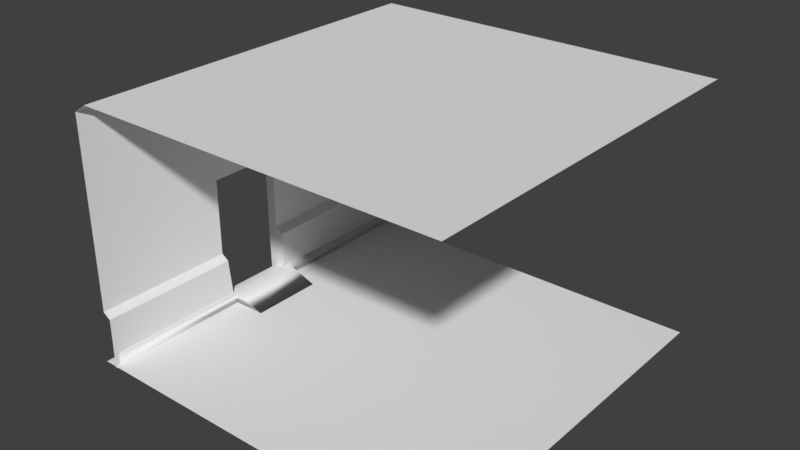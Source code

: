 # Source: Ambientacion.blend  (saved by Blender 2.79.0; exported with 4.5.12 LTS)
import bpy
from mathutils import Matrix  # noqa: F401  (used for matrix-valued properties, if any)

bpy.ops.wm.read_factory_settings(use_empty=True)
scene = bpy.context.scene
scene.name = 'Scene'

# ---- collections
col_collection_1 = bpy.data.collections.new('Collection 1'); scene.collection.children.link(col_collection_1)

# ---- materials (node trees are filled in below, after node groups)
mat_paredmain = bpy.data.materials.new('ParedMain')
mat_paredmain.alpha_threshold = 0.0
mat_paredmain.use_transparent_shadow = False
mat_paredmain.roughness = 0.5
mat_parteinferior = bpy.data.materials.new('ParteInferior')
mat_parteinferior.alpha_threshold = 0.0
mat_parteinferior.use_transparent_shadow = False
mat_parteinferior.roughness = 0.5
mat_partesuperior = bpy.data.materials.new('ParteSuperior')
mat_partesuperior.alpha_threshold = 0.0
mat_partesuperior.use_transparent_shadow = False
mat_partesuperior.roughness = 0.5
mat_techo = bpy.data.materials.new('Techo')
mat_techo.alpha_threshold = 0.0
mat_techo.use_transparent_shadow = False
mat_techo.roughness = 0.5
mat_barraentrada = bpy.data.materials.new('BarraEntrada')
mat_barraentrada.alpha_threshold = 0.0
mat_barraentrada.use_transparent_shadow = False
mat_barraentrada.roughness = 0.5
mat_escaleras = bpy.data.materials.new('Escaleras')
mat_escaleras.alpha_threshold = 0.0
mat_escaleras.use_transparent_shadow = False
mat_escaleras.roughness = 0.5
mat_floor = bpy.data.materials.new('Floor')
mat_floor.alpha_threshold = 0.0
mat_floor.use_transparent_shadow = False
mat_floor.roughness = 0.5

# ---- material node trees

# ---- world
world_world = bpy.data.worlds.new('World'); scene.world = world_world
world_world.color = (0.05088, 0.05088, 0.05088)
world_world.use_sun_shadow = False
world_world.sun_shadow_jitter_overblur = 0.0
world_world.cycles.sampling_method = 'MANUAL'

# ---- meshes
me_plane_006 = bpy.data.meshes.new('Plane.006')
me_plane_006.from_pydata([(-3.463, -4.76, 0.004843), (3.177, -4.76, 0.005255), (-3.463, -2.76, 0.004843), (3.177, -2.76, 0.005255), (-3.463, -2.558, -0.127), (3.177, -2.558, -0.1266), (-3.463, 4.8, -0.1373), (3.177, 4.8, -0.1369), (-3.463, 5.151, 0.09427), (3.177, 5.151, 0.09468), (-1.014, -4.76, 0.005256), (-1.014, -2.76, 0.005256), (-1.014, -2.558, -0.1266), (-1.014, 4.8, -0.1369), (-1.014, 5.151, 0.09468), (0.2631, -4.76, 0.005255), (0.2631, -2.76, 0.005255), (0.2631, -2.558, -0.1266), (0.2631, 4.8, -0.1369), (0.2631, 5.151, 0.09468), (3.177, 0.4925, -0.1309), (-3.463, 0.4925, -0.1313), (-1.014, 0.4925, -0.1309), (0.2631, 0.4925, -0.1309), (-3.463, 0.3048, -0.131), (3.177, 0.3048, -0.1306), (-1.014, 0.3048, -0.1306), (0.2631, 0.3048, -0.1306), (-0.9251, 4.8, -0.1369), (-0.9251, 5.151, 0.09468), (-0.9251, -4.76, 0.005256), (-0.9251, 0.4925, -0.1309), (0.1557, 4.8, -0.1369), (0.1557, 5.151, 0.09468), (0.1557, 0.4925, -0.1309), (0.2633, -4.761, -0.1047), (-0.9249, -4.761, -0.1136), (-1.014, -2.559, -0.3129), (0.2634, -2.559, -0.3129), (-1.014, 0.4912, -0.3172), (0.2634, 0.4912, -0.3172), (-1.014, 0.3035, -0.3169), (0.2634, 0.3035, -0.3169), (-0.9248, 0.4912, -0.3172), (0.156, 0.4912, -0.3172), (0.2636, -4.762, -0.291), (-0.9246, -4.762, -0.2999), (-3.473, 5.195, 6.4), (3.167, 5.195, 6.4)], [], [(15, 1, 3, 16), (16, 3, 5, 17), (23, 20, 7, 18), (18, 7, 9, 19), (6, 13, 14, 8), (21, 22, 13, 6), (2, 11, 12, 4), (0, 10, 11, 2), (32, 18, 19, 33), (34, 23, 18, 32), (24, 26, 22, 21), (27, 25, 20, 23), (17, 5, 25, 27), (4, 12, 26, 24), (22, 31, 28, 13), (13, 28, 29, 14), (31, 34, 32, 28), (28, 32, 33, 29), (17, 35, 15, 16), (12, 11, 10, 30, 36), (27, 23, 40, 42), (17, 27, 42, 38), (12, 36, 46, 37), (31, 22, 39, 43), (23, 34, 44, 40), (35, 17, 38, 45), (22, 26, 41, 39), (26, 12, 37, 41), (34, 31, 43, 44), (14, 29, 33, 19, 9, 48, 47, 8)])
me_plane_006.polygons.foreach_set('material_index', [1, 1, 0, 2, 2, 0, 1, 1, 2, 0, 0, 0, 0, 0, 0, 2, 0, 2, 1, 1, 0, 0, 0, 0, 0, 0, 0, 0, 0, 3])
_uv = me_plane_006.uv_layers.new(name='UVMap')
_uv.uv.foreach_set('vector', [0.0001586, 0.0001587, 0.6285, 0.0001586, 0.6285, 0.4314, 0.0001586, 0.4314, 0.0001586, 0.8633, 0.6285, 0.8633, 0.6285, 0.9152, 0.0001587, 0.9152, 0.5064, 0.4146, 0.9024, 0.4146, 0.9024, 0.9999, 0.5064, 0.9999, 0.0001102, 0.0001098, 0.9999, 0.0001123, 0.9999, 0.1443, 0.0001098, 0.1443, 0.0001098, 0.1445, 0.8403, 0.1445, 0.8403, 0.2888, 0.0001237, 0.2888, 9.676e-05, 0.4146, 0.3329, 0.4146, 0.3329, 0.9999, 9.498e-05, 0.9999, 0.0001634, 0.9155, 0.5282, 0.9155, 0.5282, 0.9675, 0.0001586, 0.9675, 0.0001586, 0.4317, 0.5282, 0.4317, 0.5282, 0.8629, 0.000159, 0.8629, 0.0001098, 0.4703, 0.0001099, 0.4334, 0.1443, 0.4334, 0.1443, 0.4703, 0.4918, 0.4146, 0.5064, 0.4146, 0.5064, 0.9999, 0.4918, 0.9999, 9.686e-05, 0.3891, 0.3329, 0.3891, 0.3329, 0.4146, 9.676e-05, 0.4146, 0.5064, 0.3891, 0.9024, 0.3891, 0.9024, 0.4146, 0.5064, 0.4146, 0.5064, 9.608e-05, 0.9024, 9.498e-05, 0.9024, 0.3891, 0.5064, 0.3891, 9.796e-05, 9.498e-05, 0.3329, 9.628e-05, 0.3329, 0.3891, 9.686e-05, 0.3891, 0.3329, 0.4146, 0.345, 0.4146, 0.345, 0.9999, 0.3329, 0.9999, 0.1445, 0.4639, 0.1445, 0.4334, 0.2888, 0.4334, 0.2888, 0.4639, 0.345, 0.4146, 0.4918, 0.4146, 0.4918, 0.9999, 0.345, 0.9999, 0.0001099, 0.289, 0.3709, 0.289, 0.3709, 0.4332, 0.0001098, 0.4332, 0.9659, 0.9962, 0.491, 0.9915, 0.4911, 0.9678, 0.9224, 0.9678, 0.4907, 0.972, 0.4468, 0.9998, 0.01556, 0.9998, 0.0001586, 0.9884, 0.01538, 0.9678, 0.0, 0.0, 0.0, 0.0, 0.0, 0.0, 0.0, 0.0, 0.0, 0.0, 0.0, 0.0, 0.0, 0.0, 0.0, 0.0, 0.0, 0.0, 0.0, 0.0, 0.0, 0.0, 0.0, 0.0, 0.0, 0.0, 0.0, 0.0, 0.0, 0.0, 0.0, 0.0, 0.0, 0.0, 0.0, 0.0, 0.0, 0.0, 0.0, 0.0, 0.0, 0.0, 0.0, 0.0, 0.0, 0.0, 0.0, 0.0, 0.0, 0.0, 0.0, 0.0, 0.0, 0.0, 0.0, 0.0, 0.0, 0.0, 0.0, 0.0, 0.0, 0.0, 0.0, 0.0, 0.0, 0.0, 0.0, 0.0, 0.0, 0.0, 0.0, 0.0, 0.5619, 0.003199, 0.5608, 0.009881, 0.561, 0.01967, 0.5642, 0.004657, 0.9999, 0.003949, 0.9999, 0.9782, 9.954e-05, 0.9797, 9.897e-05, 0.0024])
me_plane_006.materials.append(mat_paredmain)
me_plane_006.materials.append(mat_parteinferior)
me_plane_006.materials.append(mat_partesuperior)
me_plane_006.materials.append(mat_techo)
me_plane_006.use_remesh_preserve_volume = False
me_plane_006.use_remesh_preserve_attributes = False
me_plane_006.use_mirror_vertex_groups = False
me_plane_006.update()
me_plane_001 = bpy.data.meshes.new('Plane.001')
me_plane_001.from_pydata([(-1.0, -6.013, -5.993e-07), (1.0, -6.013, -5.993e-07), (-1.0, 6.367, 6.417e-07), (1.0, 6.367, 6.417e-07), (-1.005, -6.013, 0.3457), (-1.005, 6.367, 0.3457), (0.9355, -6.013, 0.3468), (0.9355, 6.367, 0.3468), (-1.0, -1.387, -1.356e-07), (1.0, -1.387, -1.356e-07), (-1.005, -1.387, 0.3457), (0.9355, -1.387, 0.3468), (1.0, 1.024, 1.061e-07), (-1.0, 1.024, 1.061e-07), (-1.005, 1.024, 0.3457), (0.9355, 1.024, 0.3468), (0.9198, -1.387, 1.422), (0.9198, 1.024, 1.422)], [], [(13, 2, 3, 12), (13, 14, 5, 2), (14, 15, 7, 5), (0, 1, 6, 4), (3, 2, 5, 7), (4, 6, 11, 10), (0, 4, 10, 8), (0, 8, 9, 1), (10, 11, 15, 14), (8, 10, 14, 13), (8, 13, 12, 9), (11, 15, 17, 16), (14, 10, 16, 17), (16, 10, 11), (14, 17, 15)])
me_plane_001.polygons.foreach_set('use_smooth', [True] * 15)
me_plane_001.polygons.foreach_set('material_index', [0, 0, 0, 0, 0, 0, 0, 0, 1, 0, 0, 1, 1, 1, 1])
_uv = me_plane_001.uv_layers.new(name='UVMap')
_uv.uv.foreach_set('vector', [0.0002569, 0.2328, 0.6215, 0.2328, 0.6215, 0.0002569, 0.000257, 0.0002569, 0.0002569, 0.9188, 0.0002571, 0.959, 0.6215, 0.959, 0.6215, 0.9188, 0.0003348, 0.2333, 0.0002569, 0.4589, 0.6215, 0.4591, 0.6216, 0.2335, 0.5391, 0.7736, 0.7717, 0.7737, 0.7642, 0.7334, 0.5386, 0.7334, 0.7717, 0.7742, 0.5391, 0.7742, 0.5386, 0.8144, 0.7642, 0.8146, 0.0002569, 0.6927, 0.000257, 0.9183, 0.538, 0.9183, 0.538, 0.6927, 0.0002569, 0.9595, 0.0002572, 0.9997, 0.538, 0.9997, 0.538, 0.9595, 0.0002569, 0.6922, 0.538, 0.6922, 0.538, 0.4596, 0.000257, 0.4596, 0.0001716, 0.4225, 0.0001718, 0.7938, 0.4616, 0.7938, 0.4616, 0.4225, 0.5386, 0.6927, 0.5386, 0.7329, 0.819, 0.7329, 0.819, 0.6927, 0.5386, 0.6922, 0.819, 0.6922, 0.819, 0.4596, 0.5386, 0.4596, 0.462, 0.0001716, 0.9234, 0.0001716, 0.9234, 0.2059, 0.462, 0.2059, 0.4616, 0.4221, 0.0001716, 0.4221, 0.0001716, 0.0001717, 0.4616, 0.0001716, 0.3714, 0.9998, 0.0001716, 0.7993, 0.3714, 0.7941, 0.462, 0.4068, 0.8332, 0.2062, 0.8332, 0.412])
me_plane_001.materials.append(mat_barraentrada)
me_plane_001.materials.append(mat_escaleras)
me_plane_001.use_remesh_preserve_volume = False
me_plane_001.use_remesh_preserve_attributes = False
me_plane_001.use_mirror_vertex_groups = False
me_plane_001.update()
me_plane = bpy.data.meshes.new('Plane')
me_plane.from_pydata([(-1.0, -1.0, 0.0), (1.0, -1.0, 0.0), (-1.0, 1.0, 0.0), (1.0, 1.0, 0.0)], [], [(0, 2, 3, 1)])
_uv = me_plane.uv_layers.new(name='UVMap')
_uv.uv.foreach_set('vector', [0.0001, 9.998e-05, 9.998e-05, 0.9999, 0.9999, 0.9999, 0.9999, 9.998e-05])
me_plane.materials.append(mat_floor)
me_plane.use_remesh_preserve_volume = False
me_plane.use_remesh_preserve_attributes = False
me_plane.use_mirror_vertex_groups = False
me_plane.update()

# ---- objects
ob_plane_004 = bpy.data.objects.new('Plane.004', me_plane_006)
ob_plane_001 = bpy.data.objects.new('Plane.001', me_plane_001)
ob_plane = bpy.data.objects.new('Plane', me_plane)

# ---- transforms, parenting, visibility, modifiers, constraints
ob_plane_004.location = (-3.07, -2.603, 2.101)
ob_plane_004.rotation_euler = (1.574, -1.192e-07, 1.572)
ob_plane_004.scale = (1.0, 0.4489, 1.0)
ob_plane_004.lineart.crease_threshold = 0.0
ob_plane_001.location = (-3.231, -2.758, 0.09944)
ob_plane_001.rotation_euler = (-4.157e-05, 1.574, -4.145e-05)
ob_plane_001.scale = (0.1052, 0.533, 0.533)
ob_plane_001.lineart.crease_threshold = 0.0
ob_plane.location = (-0.0007151, -2.764, -0.001277)
ob_plane.scale = (-3.3, -3.3, -3.3)
ob_plane.lineart.crease_threshold = 0.0

# ---- collection membership
col_collection_1.objects.link(ob_plane_004)
col_collection_1.objects.link(ob_plane_001)
col_collection_1.objects.link(ob_plane)

# ---- scene / render settings (as saved in the file)
scene.frame_start = 1; scene.frame_end = 250; scene.frame_set(0)
scene.render.engine = 'BLENDER_EEVEE_NEXT'
scene.render.resolution_percentage = 50
scene.render.dither_intensity = 0.0
scene.cycles.use_denoising = False
scene.cycles.samples = 128
scene.cycles.sampling_pattern = 'TABULATED_SOBOL'
scene.cycles.use_adaptive_sampling = False
scene.cycles.use_light_tree = False
scene.cycles.blur_glossy = 0.0
scene.cycles.sample_clamp_indirect = 0.0
scene.view_settings.view_transform = 'Standard'
bpy.context.view_layer.update()

# ---- added for rendering (the .blend has no active camera and no usable light): camera, sun
cam_auto = bpy.data.cameras.new('AutoCamera')
cam_auto.lens = 50.0
cam_auto.sensor_width = 36.0
cam_auto.clip_end = 1000.0
ob_auto_camera = bpy.data.objects.new('AutoCamera', cam_auto)
scene.collection.objects.link(ob_auto_camera)
ob_auto_camera.location = (9.70646, -14.4014, 9.97567)
ob_auto_camera.rotation_euler = (1.09748, -7.21219e-08, 0.694738)
scene.camera = ob_auto_camera
light_auto_sun = bpy.data.lights.new('AutoSun', 'SUN')
light_auto_sun.energy = 3.0
light_auto_sun.angle = 0.0523599
ob_auto_sun = bpy.data.objects.new('AutoSun', light_auto_sun)
scene.collection.objects.link(ob_auto_sun)
ob_auto_sun.rotation_euler = (0.872665, 0.174533, 0.523599)
bpy.context.view_layer.update()
